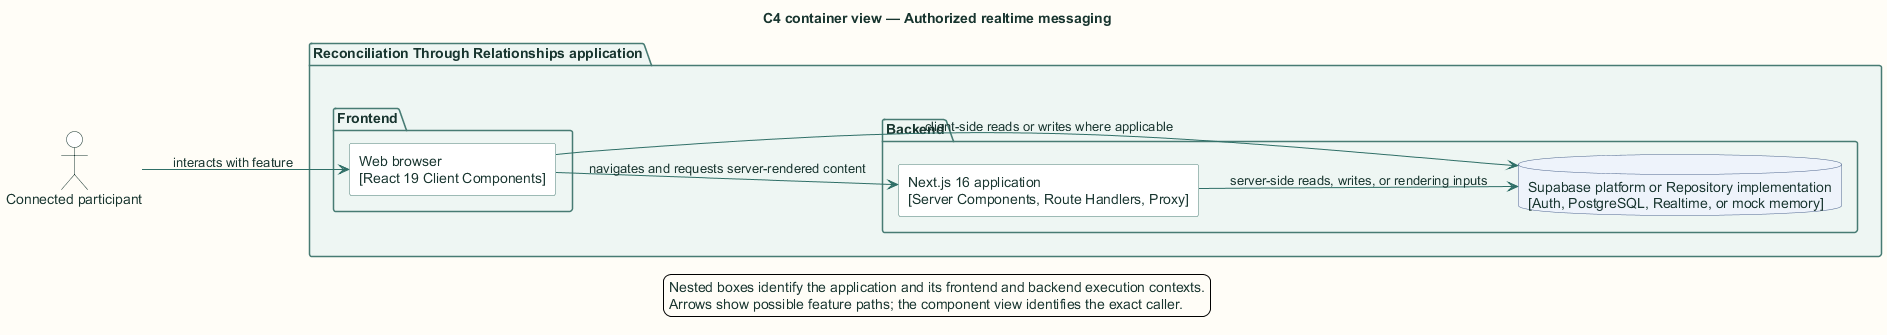

The diagram above was rendered by PlantUML. Its source (embedded in the PNG):
@startuml
title C4 container view — Authorized realtime messaging

skinparam backgroundColor #FFFDF7
skinparam shadowing false
skinparam defaultFontName Arial
skinparam defaultFontColor #18352F
skinparam ArrowColor #2F6F67
skinparam packageBorderColor #477B73
skinparam packageBackgroundColor #EEF6F3
skinparam rectangleBorderColor #477B73
skinparam rectangleBackgroundColor #FFFFFF
skinparam componentBorderColor #8A5A1F
skinparam componentBackgroundColor #FFF6E6
skinparam databaseBorderColor #4E668E
skinparam databaseBackgroundColor #EEF3FB
skinparam actorBorderColor #18352F
skinparam actorBackgroundColor #FFFFFF
skinparam classBorderColor #477B73
skinparam classBackgroundColor #FFFFFF
skinparam sequenceBoxBorderColor #477B73
skinparam sequenceBoxBackgroundColor #F4F8F6
skinparam ParticipantBorderColor #477B73
skinparam ParticipantBackgroundColor #FFFFFF
skinparam BoxPadding 10
hide stereotype

left to right direction
actor "Connected participant" as actor
package "Reconciliation Through Relationships application" {
  package "Frontend" {
    rectangle "Web browser\n[React 19 Client Components]" as browser
  }
  package "Backend" {
    rectangle "Next.js 16 application\n[Server Components, Route Handlers, Proxy]" as next
    database "Supabase platform or Repository implementation\n[Auth, PostgreSQL, Realtime, or mock memory]" as store
  }
}
actor --> browser : interacts with feature
browser --> next : navigates and requests server-rendered content
browser --> store : client-side reads or writes where applicable
next --> store : server-side reads, writes, or rendering inputs

legend bottom
  Nested boxes identify the application and its frontend and backend execution contexts.
  Arrows show possible feature paths; the component view identifies the exact caller.
endlegend
@enduml